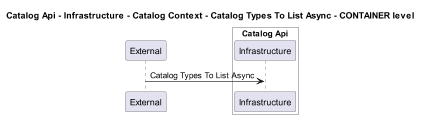

The diagram above was rendered by PlantUML. Its source (embedded in the PNG):
@startuml
!pragma layout smetana
skinparam dpi 60

title Catalog Api - Infrastructure - Catalog Context - Catalog Types To List Async - CONTAINER level

participant "External" as C4InterFlow.SoftwareSystems.ExternalSystem

box "Catalog Api" #White
    participant "Infrastructure" as dotnet.eShop.Architecture.SoftwareSystems.CatalogApi.Containers.Infrastructure
end box


C4InterFlow.SoftwareSystems.ExternalSystem -> dotnet.eShop.Architecture.SoftwareSystems.CatalogApi.Containers.Infrastructure : Catalog Types To List Async


@enduml